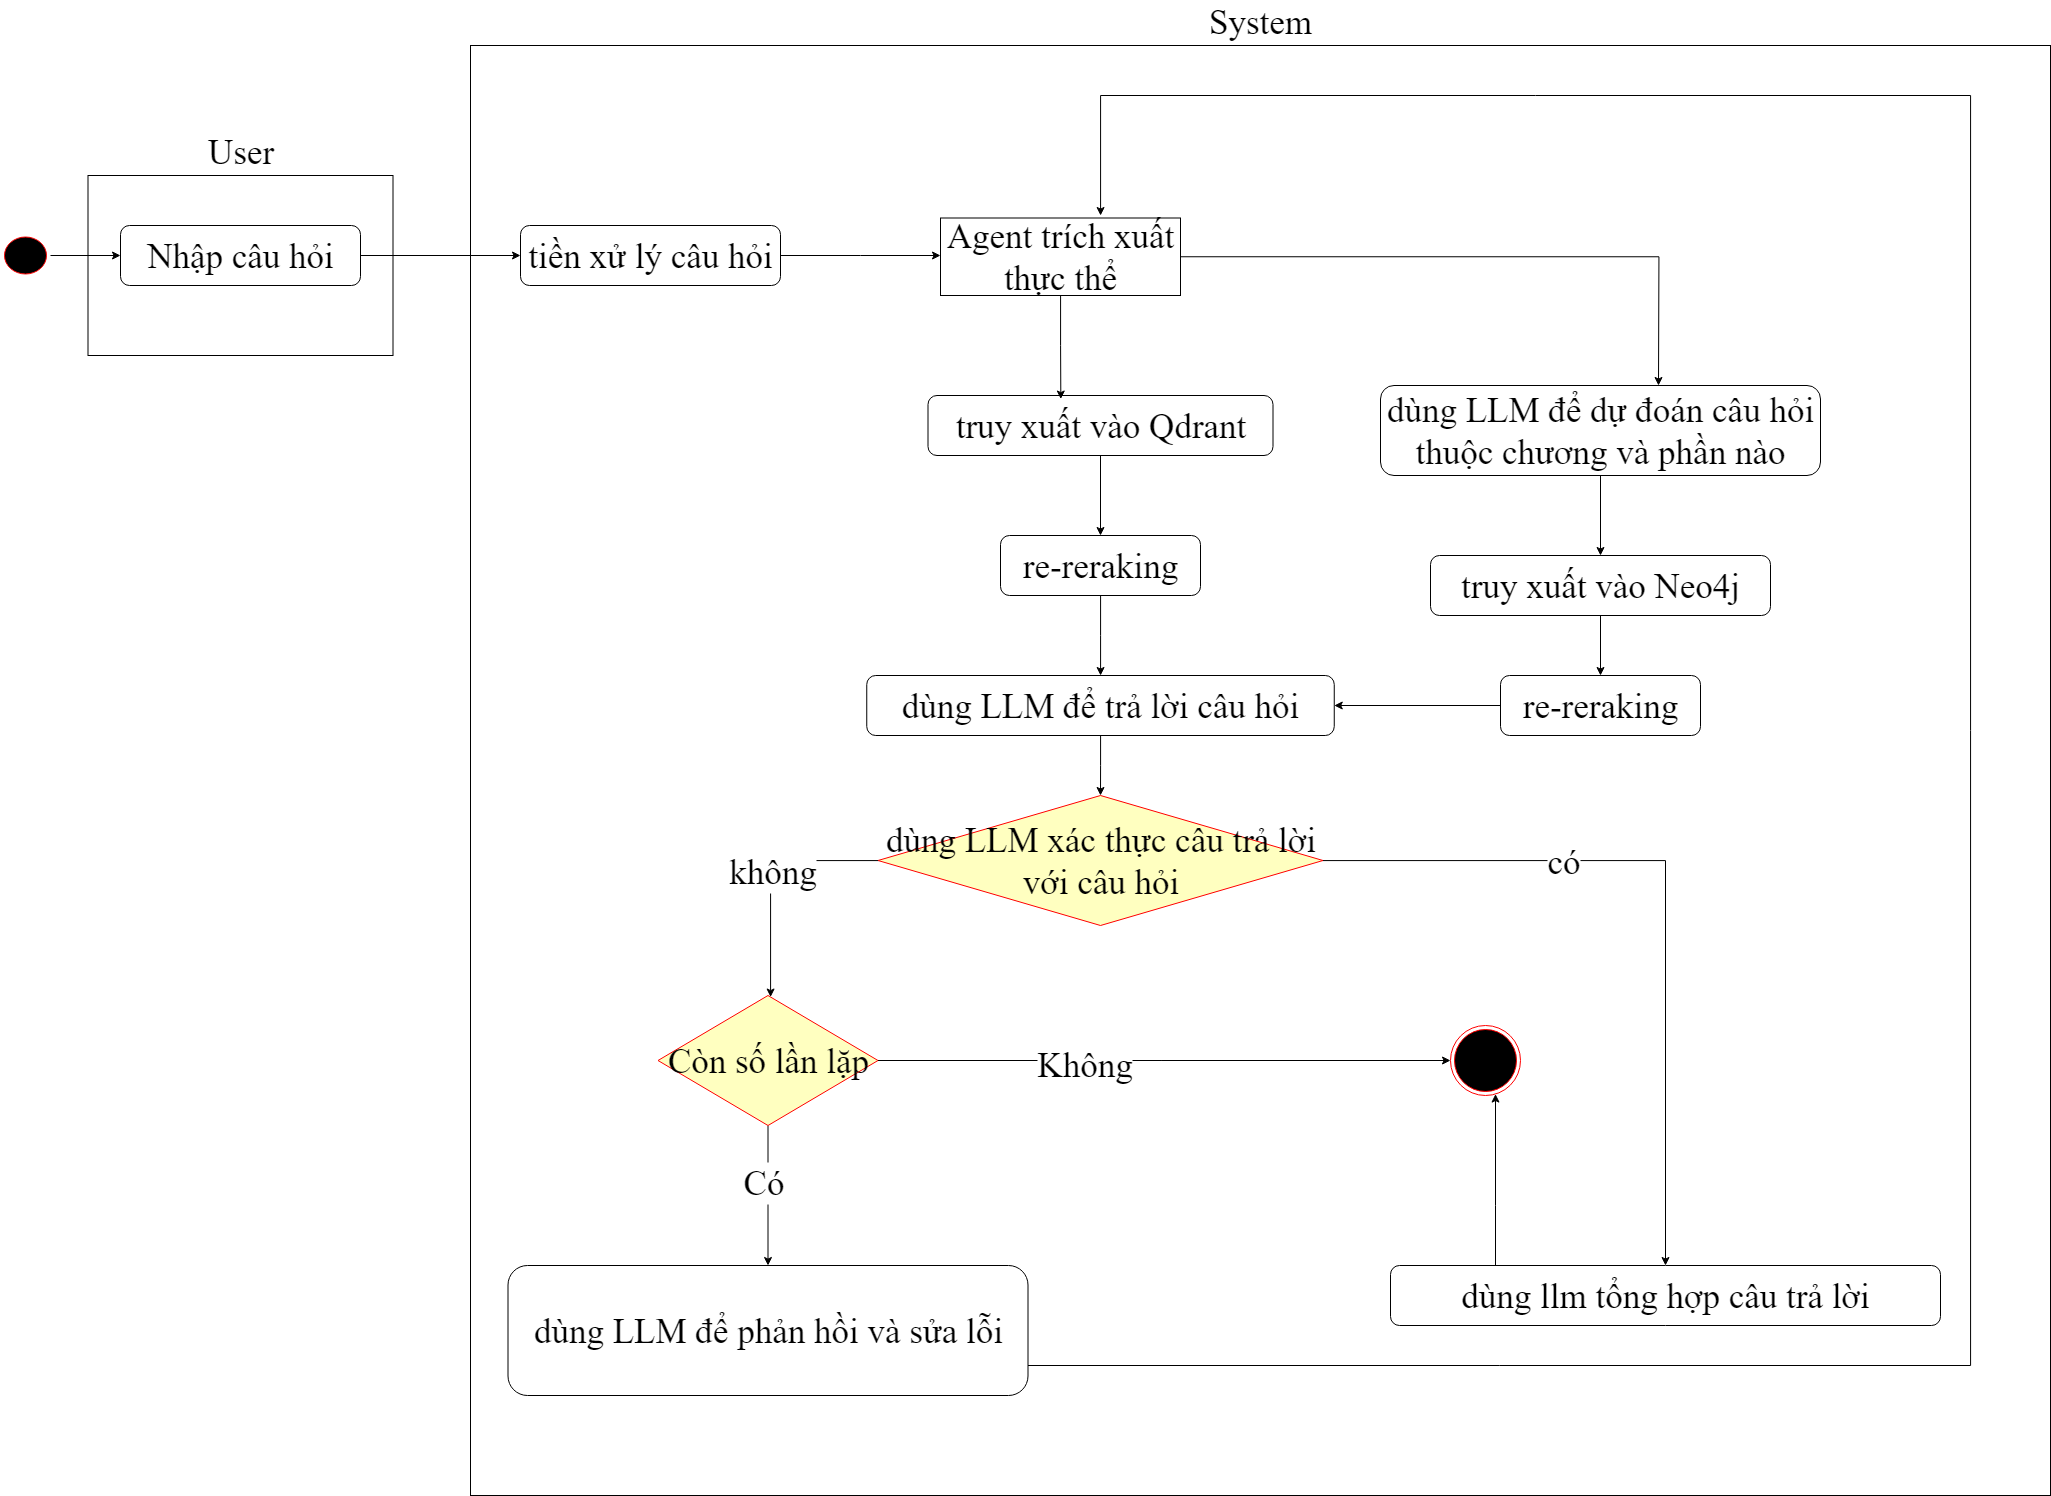

The diagram above was exported from draw.io. Its source (the exported page's mxGraphModel, read from the mxfile embedded in the PNG):
<mxGraphModel dx="2205" dy="2198" grid="1" gridSize="10" guides="1" tooltips="1" connect="1" arrows="1" fold="1" page="1" pageScale="1" pageWidth="850" pageHeight="1100" math="0" shadow="0">
  <root>
    <mxCell id="0" />
    <mxCell id="1" parent="0" />
    <mxCell id="enYTR3gxCmlxndDpLVoC-1" value="User" style="rounded=0;whiteSpace=wrap;html=1;labelPosition=center;verticalLabelPosition=top;align=center;verticalAlign=bottom;fontFamily=Times New Roman;fontSize=35;" vertex="1" parent="1">
      <mxGeometry x="597.5" y="160" width="305" height="180" as="geometry" />
    </mxCell>
    <mxCell id="enYTR3gxCmlxndDpLVoC-2" value="System" style="rounded=0;whiteSpace=wrap;html=1;labelPosition=center;verticalLabelPosition=top;align=center;verticalAlign=bottom;fontFamily=Times New Roman;fontSize=35;" vertex="1" parent="1">
      <mxGeometry x="980" y="30" width="1580" height="1450" as="geometry" />
    </mxCell>
    <mxCell id="enYTR3gxCmlxndDpLVoC-3" value="" style="edgeStyle=orthogonalEdgeStyle;rounded=0;orthogonalLoop=1;jettySize=auto;html=1;fontFamily=Times New Roman;fontSize=35;" edge="1" parent="1" source="enYTR3gxCmlxndDpLVoC-4" target="enYTR3gxCmlxndDpLVoC-33">
      <mxGeometry relative="1" as="geometry" />
    </mxCell>
    <mxCell id="enYTR3gxCmlxndDpLVoC-4" value="Nhập câu hỏi" style="rounded=1;whiteSpace=wrap;html=1;fontFamily=Times New Roman;fontSize=35;" vertex="1" parent="1">
      <mxGeometry x="630" y="210" width="240" height="60" as="geometry" />
    </mxCell>
    <mxCell id="enYTR3gxCmlxndDpLVoC-5" value="" style="edgeStyle=orthogonalEdgeStyle;rounded=0;orthogonalLoop=1;jettySize=auto;html=1;fontFamily=Times New Roman;fontSize=35;" edge="1" parent="1" source="enYTR3gxCmlxndDpLVoC-6" target="enYTR3gxCmlxndDpLVoC-4">
      <mxGeometry relative="1" as="geometry" />
    </mxCell>
    <mxCell id="enYTR3gxCmlxndDpLVoC-6" value="" style="ellipse;html=1;shape=startState;fillColor=#000000;strokeColor=#ff0000;fontFamily=Times New Roman;fontSize=35;" vertex="1" parent="1">
      <mxGeometry x="510" y="217.5" width="50" height="45" as="geometry" />
    </mxCell>
    <mxCell id="enYTR3gxCmlxndDpLVoC-7" value="" style="edgeStyle=orthogonalEdgeStyle;rounded=0;orthogonalLoop=1;jettySize=auto;html=1;fontFamily=Times New Roman;fontSize=35;exitX=1;exitY=0.5;exitDx=0;exitDy=0;" edge="1" parent="1" source="enYTR3gxCmlxndDpLVoC-44">
      <mxGeometry relative="1" as="geometry">
        <mxPoint x="2168" y="370" as="targetPoint" />
        <mxPoint x="1770" y="240" as="sourcePoint" />
      </mxGeometry>
    </mxCell>
    <mxCell id="enYTR3gxCmlxndDpLVoC-14" value="" style="edgeStyle=orthogonalEdgeStyle;rounded=0;orthogonalLoop=1;jettySize=auto;html=1;fontFamily=Times New Roman;fontSize=35;" edge="1" parent="1" source="enYTR3gxCmlxndDpLVoC-15" target="enYTR3gxCmlxndDpLVoC-17">
      <mxGeometry relative="1" as="geometry" />
    </mxCell>
    <mxCell id="enYTR3gxCmlxndDpLVoC-15" value="truy xuất vào Qdrant" style="rounded=1;whiteSpace=wrap;html=1;fontFamily=Times New Roman;fontSize=35;" vertex="1" parent="1">
      <mxGeometry x="1437.5" y="380" width="345" height="60" as="geometry" />
    </mxCell>
    <mxCell id="enYTR3gxCmlxndDpLVoC-16" value="" style="edgeStyle=orthogonalEdgeStyle;rounded=0;orthogonalLoop=1;jettySize=auto;html=1;fontFamily=Times New Roman;fontSize=35;" edge="1" parent="1" source="enYTR3gxCmlxndDpLVoC-17" target="enYTR3gxCmlxndDpLVoC-19">
      <mxGeometry relative="1" as="geometry" />
    </mxCell>
    <mxCell id="enYTR3gxCmlxndDpLVoC-17" value="re-reraking" style="rounded=1;whiteSpace=wrap;html=1;fontFamily=Times New Roman;fontSize=35;" vertex="1" parent="1">
      <mxGeometry x="1510" y="520" width="200" height="60" as="geometry" />
    </mxCell>
    <mxCell id="enYTR3gxCmlxndDpLVoC-18" value="" style="edgeStyle=orthogonalEdgeStyle;rounded=0;orthogonalLoop=1;jettySize=auto;html=1;entryX=0.5;entryY=0;entryDx=0;entryDy=0;fontFamily=Times New Roman;fontSize=35;" edge="1" parent="1" source="enYTR3gxCmlxndDpLVoC-19" target="enYTR3gxCmlxndDpLVoC-28">
      <mxGeometry relative="1" as="geometry">
        <mxPoint x="1275" y="680" as="targetPoint" />
      </mxGeometry>
    </mxCell>
    <mxCell id="enYTR3gxCmlxndDpLVoC-19" value="dùng LLM để trả lời câu hỏi" style="rounded=1;whiteSpace=wrap;html=1;fontFamily=Times New Roman;fontSize=35;" vertex="1" parent="1">
      <mxGeometry x="1376.25" y="660" width="467.5" height="60" as="geometry" />
    </mxCell>
    <mxCell id="enYTR3gxCmlxndDpLVoC-20" value="" style="edgeStyle=orthogonalEdgeStyle;rounded=0;orthogonalLoop=1;jettySize=auto;html=1;fontFamily=Times New Roman;fontSize=35;" edge="1" parent="1" source="enYTR3gxCmlxndDpLVoC-21" target="enYTR3gxCmlxndDpLVoC-23">
      <mxGeometry relative="1" as="geometry" />
    </mxCell>
    <mxCell id="enYTR3gxCmlxndDpLVoC-21" value="dùng LLM để dự đoán câu hỏi thuộc chương và phần nào" style="rounded=1;whiteSpace=wrap;html=1;fontFamily=Times New Roman;fontSize=35;" vertex="1" parent="1">
      <mxGeometry x="1890" y="370" width="440" height="90" as="geometry" />
    </mxCell>
    <mxCell id="enYTR3gxCmlxndDpLVoC-22" value="" style="edgeStyle=orthogonalEdgeStyle;rounded=0;orthogonalLoop=1;jettySize=auto;html=1;fontFamily=Times New Roman;fontSize=35;" edge="1" parent="1" source="enYTR3gxCmlxndDpLVoC-23" target="enYTR3gxCmlxndDpLVoC-40">
      <mxGeometry relative="1" as="geometry" />
    </mxCell>
    <mxCell id="enYTR3gxCmlxndDpLVoC-23" value="truy xuất vào Neo4j" style="rounded=1;whiteSpace=wrap;html=1;fontFamily=Times New Roman;fontSize=35;" vertex="1" parent="1">
      <mxGeometry x="1940" y="540" width="340" height="60" as="geometry" />
    </mxCell>
    <mxCell id="enYTR3gxCmlxndDpLVoC-24" value="" style="edgeStyle=orthogonalEdgeStyle;rounded=0;orthogonalLoop=1;jettySize=auto;html=1;fontFamily=Times New Roman;fontSize=35;" edge="1" parent="1" source="enYTR3gxCmlxndDpLVoC-28" target="enYTR3gxCmlxndDpLVoC-30">
      <mxGeometry relative="1" as="geometry" />
    </mxCell>
    <mxCell id="enYTR3gxCmlxndDpLVoC-25" value="có" style="edgeLabel;html=1;align=center;verticalAlign=middle;resizable=0;points=[];fontFamily=Times New Roman;fontSize=35;" vertex="1" connectable="0" parent="enYTR3gxCmlxndDpLVoC-24">
      <mxGeometry x="-0.3107" y="3" relative="1" as="geometry">
        <mxPoint x="-18" y="3" as="offset" />
      </mxGeometry>
    </mxCell>
    <mxCell id="enYTR3gxCmlxndDpLVoC-26" value="" style="edgeStyle=orthogonalEdgeStyle;rounded=0;orthogonalLoop=1;jettySize=auto;html=1;fontFamily=Times New Roman;fontSize=35;" edge="1" parent="1" source="enYTR3gxCmlxndDpLVoC-28" target="enYTR3gxCmlxndDpLVoC-38">
      <mxGeometry relative="1" as="geometry">
        <Array as="points">
          <mxPoint x="1280" y="845" />
          <mxPoint x="1280" y="1015" />
          <mxPoint x="1290" y="1015" />
        </Array>
      </mxGeometry>
    </mxCell>
    <mxCell id="enYTR3gxCmlxndDpLVoC-27" value="không" style="edgeLabel;html=1;align=center;verticalAlign=middle;resizable=0;points=[];fontFamily=Times New Roman;fontSize=35;" vertex="1" connectable="0" parent="enYTR3gxCmlxndDpLVoC-26">
      <mxGeometry x="-0.0352" y="1" relative="1" as="geometry">
        <mxPoint as="offset" />
      </mxGeometry>
    </mxCell>
    <mxCell id="enYTR3gxCmlxndDpLVoC-28" value="dùng LLM xác thực câu trả lời với câu hỏi" style="rhombus;whiteSpace=wrap;html=1;fontColor=#000000;fillColor=#ffffc0;strokeColor=#ff0000;fontFamily=Times New Roman;fontSize=35;" vertex="1" parent="1">
      <mxGeometry x="1387.5" y="780" width="445" height="130" as="geometry" />
    </mxCell>
    <mxCell id="enYTR3gxCmlxndDpLVoC-29" value="" style="edgeStyle=orthogonalEdgeStyle;rounded=0;orthogonalLoop=1;jettySize=auto;html=1;fontFamily=Times New Roman;fontSize=35;" edge="1" parent="1" source="enYTR3gxCmlxndDpLVoC-30" target="enYTR3gxCmlxndDpLVoC-31">
      <mxGeometry relative="1" as="geometry">
        <Array as="points">
          <mxPoint x="2005" y="1190" />
          <mxPoint x="2005" y="1190" />
        </Array>
      </mxGeometry>
    </mxCell>
    <mxCell id="enYTR3gxCmlxndDpLVoC-30" value="dùng llm tổng hợp câu trả lời" style="rounded=1;whiteSpace=wrap;html=1;fontFamily=Times New Roman;fontSize=35;" vertex="1" parent="1">
      <mxGeometry x="1900" y="1250" width="550" height="60" as="geometry" />
    </mxCell>
    <mxCell id="enYTR3gxCmlxndDpLVoC-31" value="" style="ellipse;html=1;shape=endState;fillColor=#000000;strokeColor=#ff0000;fontFamily=Times New Roman;fontSize=35;" vertex="1" parent="1">
      <mxGeometry x="1960" y="1010" width="70" height="70" as="geometry" />
    </mxCell>
    <mxCell id="enYTR3gxCmlxndDpLVoC-32" value="" style="edgeStyle=orthogonalEdgeStyle;rounded=0;orthogonalLoop=1;jettySize=auto;html=1;fontFamily=Times New Roman;fontSize=35;" edge="1" parent="1" source="enYTR3gxCmlxndDpLVoC-33">
      <mxGeometry relative="1" as="geometry">
        <mxPoint x="1450" y="240" as="targetPoint" />
      </mxGeometry>
    </mxCell>
    <mxCell id="enYTR3gxCmlxndDpLVoC-33" value="tiền xử lý câu hỏi" style="rounded=1;whiteSpace=wrap;html=1;fontFamily=Times New Roman;fontSize=35;" vertex="1" parent="1">
      <mxGeometry x="1030" y="210" width="260" height="60" as="geometry" />
    </mxCell>
    <mxCell id="enYTR3gxCmlxndDpLVoC-34" style="edgeStyle=orthogonalEdgeStyle;rounded=0;orthogonalLoop=1;jettySize=auto;html=1;entryX=0;entryY=0.5;entryDx=0;entryDy=0;fontFamily=Times New Roman;fontSize=35;" edge="1" parent="1" source="enYTR3gxCmlxndDpLVoC-38" target="enYTR3gxCmlxndDpLVoC-31">
      <mxGeometry relative="1" as="geometry" />
    </mxCell>
    <mxCell id="enYTR3gxCmlxndDpLVoC-35" value="Không" style="edgeLabel;html=1;align=center;verticalAlign=middle;resizable=0;points=[];fontFamily=Times New Roman;fontSize=35;" vertex="1" connectable="0" parent="enYTR3gxCmlxndDpLVoC-34">
      <mxGeometry x="-0.2814" y="-3" relative="1" as="geometry">
        <mxPoint as="offset" />
      </mxGeometry>
    </mxCell>
    <mxCell id="enYTR3gxCmlxndDpLVoC-36" value="" style="edgeStyle=orthogonalEdgeStyle;rounded=0;orthogonalLoop=1;jettySize=auto;html=1;fontSize=35;fontFamily=Times New Roman;" edge="1" parent="1" source="enYTR3gxCmlxndDpLVoC-38" target="enYTR3gxCmlxndDpLVoC-42">
      <mxGeometry relative="1" as="geometry" />
    </mxCell>
    <mxCell id="enYTR3gxCmlxndDpLVoC-37" value="Có" style="edgeLabel;html=1;align=center;verticalAlign=middle;resizable=0;points=[];fontSize=35;fontFamily=Times New Roman;" vertex="1" connectable="0" parent="enYTR3gxCmlxndDpLVoC-36">
      <mxGeometry x="-0.1989" y="-5" relative="1" as="geometry">
        <mxPoint as="offset" />
      </mxGeometry>
    </mxCell>
    <mxCell id="enYTR3gxCmlxndDpLVoC-38" value="Còn số lần lặp" style="rhombus;whiteSpace=wrap;html=1;fontColor=#000000;fillColor=#ffffc0;strokeColor=#ff0000;fontFamily=Times New Roman;fontSize=35;" vertex="1" parent="1">
      <mxGeometry x="1167.5" y="980" width="220" height="130" as="geometry" />
    </mxCell>
    <mxCell id="enYTR3gxCmlxndDpLVoC-39" style="edgeStyle=orthogonalEdgeStyle;rounded=0;orthogonalLoop=1;jettySize=auto;html=1;entryX=1;entryY=0.5;entryDx=0;entryDy=0;fontFamily=Times New Roman;fontSize=35;" edge="1" parent="1" source="enYTR3gxCmlxndDpLVoC-40" target="enYTR3gxCmlxndDpLVoC-19">
      <mxGeometry relative="1" as="geometry" />
    </mxCell>
    <mxCell id="enYTR3gxCmlxndDpLVoC-40" value="re-reraking" style="rounded=1;whiteSpace=wrap;html=1;fontFamily=Times New Roman;fontSize=35;" vertex="1" parent="1">
      <mxGeometry x="2010" y="660" width="200" height="60" as="geometry" />
    </mxCell>
    <mxCell id="enYTR3gxCmlxndDpLVoC-41" style="edgeStyle=orthogonalEdgeStyle;rounded=0;orthogonalLoop=1;jettySize=auto;html=1;entryX=0.667;entryY=-0.032;entryDx=0;entryDy=0;fontSize=35;entryPerimeter=0;" edge="1" parent="1" source="enYTR3gxCmlxndDpLVoC-42" target="enYTR3gxCmlxndDpLVoC-44">
      <mxGeometry relative="1" as="geometry">
        <Array as="points">
          <mxPoint x="2480" y="1350" />
          <mxPoint x="2480" y="80" />
          <mxPoint x="1610" y="80" />
        </Array>
        <mxPoint x="1610" y="165" as="targetPoint" />
      </mxGeometry>
    </mxCell>
    <mxCell id="enYTR3gxCmlxndDpLVoC-42" value="dùng LLM để phản hồi và sửa lỗi" style="rounded=1;whiteSpace=wrap;html=1;fontFamily=Times New Roman;fontSize=35;" vertex="1" parent="1">
      <mxGeometry x="1017.5" y="1250" width="520" height="130" as="geometry" />
    </mxCell>
    <mxCell id="enYTR3gxCmlxndDpLVoC-44" value="Agent trích xuất thực thể" style="rounded=0;whiteSpace=wrap;html=1;fontSize=35;fontFamily=Times New Roman;" vertex="1" parent="1">
      <mxGeometry x="1450" y="202.5" width="240" height="77.5" as="geometry" />
    </mxCell>
    <mxCell id="enYTR3gxCmlxndDpLVoC-48" style="edgeStyle=orthogonalEdgeStyle;rounded=0;orthogonalLoop=1;jettySize=auto;html=1;entryX=0.385;entryY=0.059;entryDx=0;entryDy=0;entryPerimeter=0;" edge="1" parent="1" source="enYTR3gxCmlxndDpLVoC-44" target="enYTR3gxCmlxndDpLVoC-15">
      <mxGeometry relative="1" as="geometry" />
    </mxCell>
  </root>
</mxGraphModel>